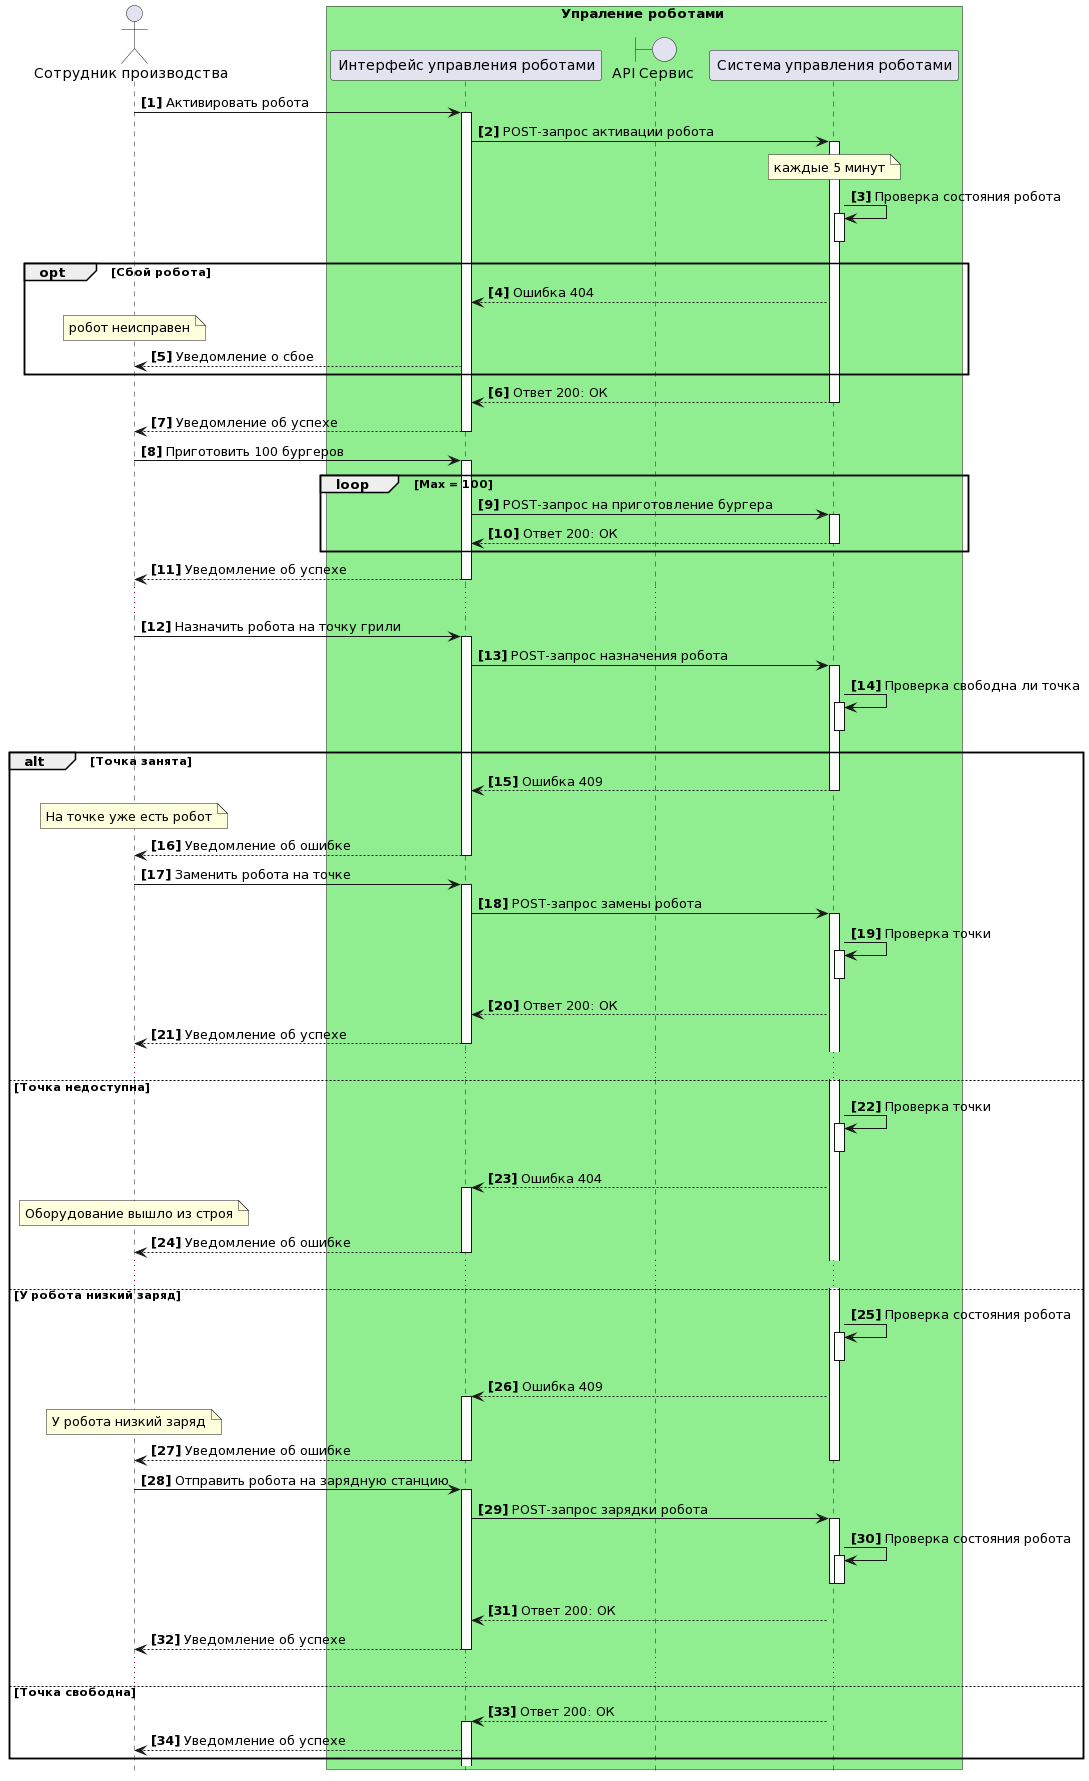

The diagram above was rendered by PlantUML. Its source (embedded in the PNG):
@startuml
actor "Сотрудник производства" as A
box Упраление роботами #LightGreen   
participant  "Интерфейс управления роботами" as B 
boundary "API Сервис" as C
participant  "Система управления роботами" as D
end box 
hide footbox
autonumber "<b>[0]"  
A -> B++:  Активировать робота 
B -> D++:  POST-запрос активации робота


Note over D: каждые 5 минут
D -> D++:  Проверка состояния робота
D--


opt Сбой робота
B <-- D:  Ошибка 404
Note over A: робот неисправен
A <-- B:  Уведомление о сбое
end

return Ответ 200: ОК
A <-- B:  Уведомление об успехе
B--


A -> B++:  Приготовить 100 бургеров
loop Max = 100 
B -> D++:  POST-запрос на приготовление бургера
return Ответ 200: ОК
end
A <-- B:  Уведомление об успехе
B--
D--
......


A -> B++:  Назначить робота на точку грили 
B -> D++:  POST-запрос назначения робота
D -> D++:  Проверка свободна ли точка
D--



alt Точка занята
B <-- D:  Ошибка 409
Note over A: На точке уже есть робот
D--
A <-- B:  Уведомление об ошибке 
B--
A -> B++:  Заменить робота на точке
B -> D++:  POST-запрос замены робота
D -> D++:  Проверка точки
D--
B <-- D:  Ответ 200: ОК
A <-- B:  Уведомление об успехе
A--
B--



......
else Точка недоступна
D -> D++:  Проверка точки
D--
B <-- D:  Ошибка 404
Note over A: Оборудование вышло из строя
B++
A <-- B:  Уведомление об ошибке
A--
B--
......

else У робота низкий заряд
D -> D++:  Проверка состояния робота
D--
B <-- D:  Ошибка 409
Note over A: У робота низкий заряд
B++
A <-- B:  Уведомление об ошибке
B--
D--
A -> B++:  Отправить робота на зарядную станцию
B -> D++:  POST-запрос зарядки робота
D -> D++:  Проверка состояния робота
D--
B <-- D:  Ответ 200: ОК
A <-- B:  Уведомление об успехе
A--
B--
......


else Точка свободна
B <-- D:  Ответ 200: ОК
B++
A <-- B:  Уведомление об успехе
end
@enduml